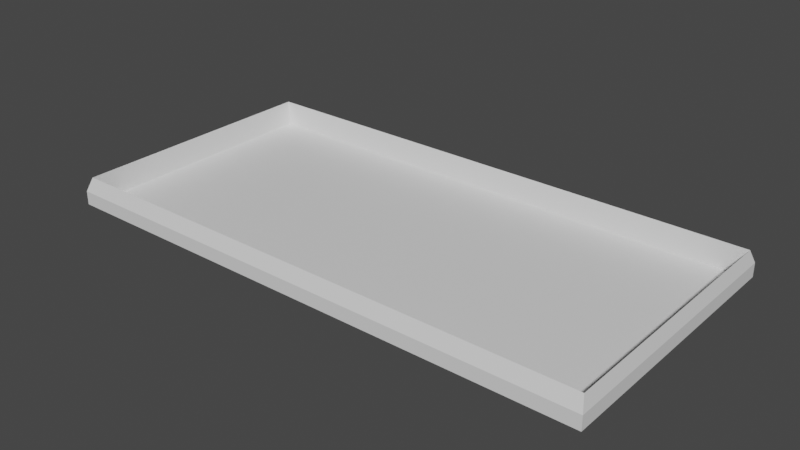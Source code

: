 # Source: pinball_back.blend  (saved by Blender 3.0.42; exported with 4.5.12 LTS)
import bpy
from mathutils import Matrix  # noqa: F401  (used for matrix-valued properties, if any)

bpy.ops.wm.read_factory_settings(use_empty=True)
scene = bpy.context.scene
scene.name = 'Scene'

# ---- collections
col_collection = bpy.data.collections.new('Collection'); scene.collection.children.link(col_collection)

# ---- materials (node trees are filled in below, after node groups)
mat_material_001 = bpy.data.materials.new('Material.001')
mat_material_001.alpha_threshold = 0.0
mat_material_001.use_transparent_shadow = False
mat_material_001.line_color = (0.0, 0.0, 0.0, 1.0)

# ---- material node trees
mat_material_001.use_nodes = True; mat_material_001.node_tree.nodes.clear()
_N = mat_material_001.node_tree.nodes; _L = mat_material_001.node_tree.links
n0 = _N.new('ShaderNodeOutputMaterial'); n0.name = 'Material Output'; n0.location = (300, 300)
n1 = _N.new('ShaderNodeBsdfPrincipled'); n1.name = 'Principled BSDF'; n1.location = (10, 300)
n1.distribution = 'GGX'
n1.subsurface_method = 'RANDOM_WALK_SKIN'
n1.inputs[2].default_value = 0.4
n1.inputs[3].default_value = 1.45
n1.inputs[27].default_value = (0.0, 0.0, 0.0, 1.0)
n1.inputs[28].default_value = 1.0
_L.new(n1.outputs[0], n0.inputs[0])
n0.is_active_output = True

# ---- world
world_world = bpy.data.worlds.new('World'); scene.world = world_world
world_world.use_nodes = True; world_world.node_tree.nodes.clear()
_N = world_world.node_tree.nodes; _L = world_world.node_tree.links
n0 = _N.new('ShaderNodeOutputWorld'); n0.name = 'World Output'; n0.location = (300, 300)
n1 = _N.new('ShaderNodeBackground'); n1.name = 'Background'; n1.location = (10, 300)
n1.inputs[0].default_value = (0.05088, 0.05088, 0.05088, 1.0)
_L.new(n1.outputs[0], n0.inputs[0])
n0.is_active_output = True
world_world.color = (0.05088, 0.05088, 0.05088)
world_world.use_sun_shadow = False
world_world.sun_shadow_jitter_overblur = 0.0

# ---- meshes
me_cube_001 = bpy.data.meshes.new('Cube.001')
me_cube_001.from_pydata([(1.0, 1.0, 1.0), (1.0, 1.0, -1.0), (1.0, -1.0, 1.0), (1.0, -1.0, -1.0), (-1.0, 1.0, 1.0), (-1.0, 1.0, -1.0), (-1.0, -1.0, 1.0), (-1.0, -1.0, -1.0), (0.9865, 2.943, 0.957), (0.9865, 2.943, -0.957), (-0.9865, 2.943, 0.957), (-0.9865, 2.943, -0.957), (0.9865, -0.8917, 0.957), (0.9865, -0.8917, -0.957), (-0.9865, -0.8917, 0.957), (-0.9865, -0.8917, -0.957)], [], [(0, 4, 6, 2), (3, 2, 6, 7), (7, 6, 4, 5), (5, 1, 3, 7), (1, 0, 2, 3), (4, 0, 8, 10), (11, 10, 14, 15), (0, 1, 9, 8), (5, 4, 10, 11), (1, 5, 11, 9), (15, 14, 12, 13), (9, 11, 15, 13), (10, 8, 12, 14), (8, 9, 13, 12)])
_uv = me_cube_001.uv_layers.new(name='UVMap')
_uv.uv.foreach_set('vector', [0.625, 0.5, 0.875, 0.5, 0.875, 0.75, 0.625, 0.75, 0.375, 0.75, 0.625, 0.75, 0.625, 1.0, 0.375, 1.0, 0.375, 0.0, 0.625, 0.0, 0.625, 0.25, 0.375, 0.25, 0.125, 0.5, 0.375, 0.5, 0.375, 0.75, 0.125, 0.75, 0.375, 0.5, 0.625, 0.5, 0.625, 0.75, 0.375, 0.75, 0.875, 0.5, 0.625, 0.5, 0.625, 0.5, 0.875, 0.5, 0.375, 0.25, 0.625, 0.25, 0.625, 0.25, 0.375, 0.25, 0.625, 0.5, 0.375, 0.5, 0.375, 0.5, 0.625, 0.5, 0.375, 0.25, 0.625, 0.25, 0.625, 0.25, 0.375, 0.25, 0.375, 0.5, 0.125, 0.5, 0.125, 0.5, 0.375, 0.5, 0.375, 0.25, 0.625, 0.25, 0.625, 0.5, 0.375, 0.5, 0.375, 0.5, 0.125, 0.5, 0.125, 0.5, 0.375, 0.5, 0.875, 0.5, 0.625, 0.5, 0.625, 0.5, 0.875, 0.5, 0.625, 0.5, 0.375, 0.5, 0.375, 0.5, 0.625, 0.5])
me_cube_001.materials.append(mat_material_001)
me_cube_001.use_remesh_preserve_volume = False
me_cube_001.use_remesh_preserve_attributes = False
me_cube_001.use_mirror_vertex_groups = False
me_cube_001.update()

# ---- objects
ob_cube_001 = bpy.data.objects.new('Cube.001', me_cube_001)

# ---- transforms, parenting, visibility, modifiers, constraints
ob_cube_001.location = (0.0, 0.0, 2.0)
ob_cube_001.rotation_euler = (1.571, 0.0, 0.0)
ob_cube_001.scale = (40.0, 1.0, 20.0)
ob_cube_001.lock_rotations_4d = False
ob_cube_001.empty_display_type = 'ARROWS'
ob_cube_001.lineart.crease_threshold = 0.0

# ---- collection membership
col_collection.objects.link(ob_cube_001)

# ---- scene / render settings (as saved in the file)
scene.frame_start = 1; scene.frame_end = 250; scene.frame_set(83)
scene.render.engine = 'BLENDER_EEVEE_NEXT'
scene.cycles.sampling_pattern = 'TABULATED_SOBOL'
scene.cycles.use_light_tree = False
scene.view_settings.view_transform = 'Filmic'
bpy.context.view_layer.update()

# ---- added for rendering (the .blend has no active camera and no usable light): camera, sun
cam_auto = bpy.data.cameras.new('AutoCamera')
cam_auto.lens = 50.0
cam_auto.sensor_width = 36.0
cam_auto.clip_end = 1453.75
ob_auto_camera = bpy.data.objects.new('AutoCamera', cam_auto)
scene.collection.objects.link(ob_auto_camera)
ob_auto_camera.location = (82.835, -99.402, 69.2394)
ob_auto_camera.rotation_euler = (1.09748, -7.21219e-08, 0.694738)
scene.camera = ob_auto_camera
light_auto_sun = bpy.data.lights.new('AutoSun', 'SUN')
light_auto_sun.energy = 3.0
light_auto_sun.angle = 0.0523599
ob_auto_sun = bpy.data.objects.new('AutoSun', light_auto_sun)
scene.collection.objects.link(ob_auto_sun)
ob_auto_sun.rotation_euler = (0.872665, 0.174533, 0.523599)
bpy.context.view_layer.update()

